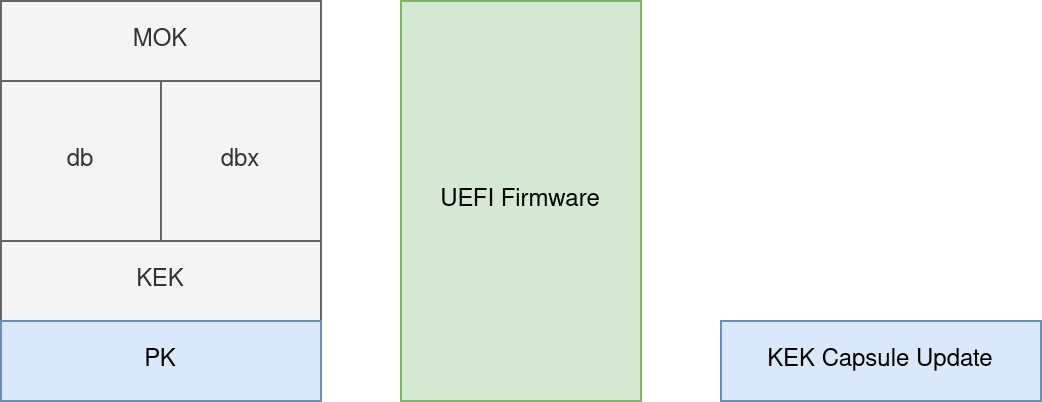

The diagram above was exported from draw.io. Its source (the exported page's mxGraphModel, read from the mxfile embedded in the PNG):
<mxGraphModel dx="2054" dy="1155" grid="1" gridSize="10" guides="1" tooltips="1" connect="1" arrows="1" fold="1" page="1" pageScale="1" pageWidth="850" pageHeight="1100" math="0" shadow="0">
  <root>
    <mxCell id="0" />
    <mxCell id="1" parent="0" />
    <mxCell id="5pnj4Iq3TU41LBj-JOWA-1" parent="1" style="rounded=0;whiteSpace=wrap;html=1;fillColor=#f5f5f5;fontColor=#333333;strokeColor=#666666;" value="db" vertex="1">
      <mxGeometry height="80" width="80" x="40" y="160" as="geometry" />
    </mxCell>
    <mxCell id="5pnj4Iq3TU41LBj-JOWA-2" parent="1" style="rounded=0;whiteSpace=wrap;html=1;fillColor=#f5f5f5;fontColor=#333333;strokeColor=#666666;" value="dbx" vertex="1">
      <mxGeometry height="80" width="80" x="120" y="160" as="geometry" />
    </mxCell>
    <mxCell id="5pnj4Iq3TU41LBj-JOWA-3" parent="1" style="rounded=0;whiteSpace=wrap;html=1;fillColor=#f5f5f5;fontColor=#333333;strokeColor=#666666;" value="KEK" vertex="1">
      <mxGeometry height="40" width="160" x="40" y="240" as="geometry" />
    </mxCell>
    <mxCell id="5pnj4Iq3TU41LBj-JOWA-4" parent="1" style="rounded=0;whiteSpace=wrap;html=1;fillColor=#dae8fc;strokeColor=#6c8ebf;" value="PK" vertex="1">
      <mxGeometry height="40" width="160" x="40" y="280" as="geometry" />
    </mxCell>
    <mxCell id="5pnj4Iq3TU41LBj-JOWA-5" parent="1" style="rounded=0;whiteSpace=wrap;html=1;fillColor=#f5f5f5;fontColor=#333333;strokeColor=#666666;" value="MOK" vertex="1">
      <mxGeometry height="40" width="160" x="40" y="120" as="geometry" />
    </mxCell>
    <mxCell id="5pnj4Iq3TU41LBj-JOWA-7" parent="1" style="rounded=0;whiteSpace=wrap;html=1;fillColor=#d5e8d4;strokeColor=#82b366;" value="UEFI Firmware" vertex="1">
      <mxGeometry height="200" width="120" x="240" y="120" as="geometry" />
    </mxCell>
    <mxCell id="5pnj4Iq3TU41LBj-JOWA-8" parent="1" style="rounded=0;whiteSpace=wrap;html=1;fillColor=#dae8fc;strokeColor=#6c8ebf;" value="KEK Capsule Update" vertex="1">
      <mxGeometry height="40" width="160" x="400" y="280" as="geometry" />
    </mxCell>
  </root>
</mxGraphModel>